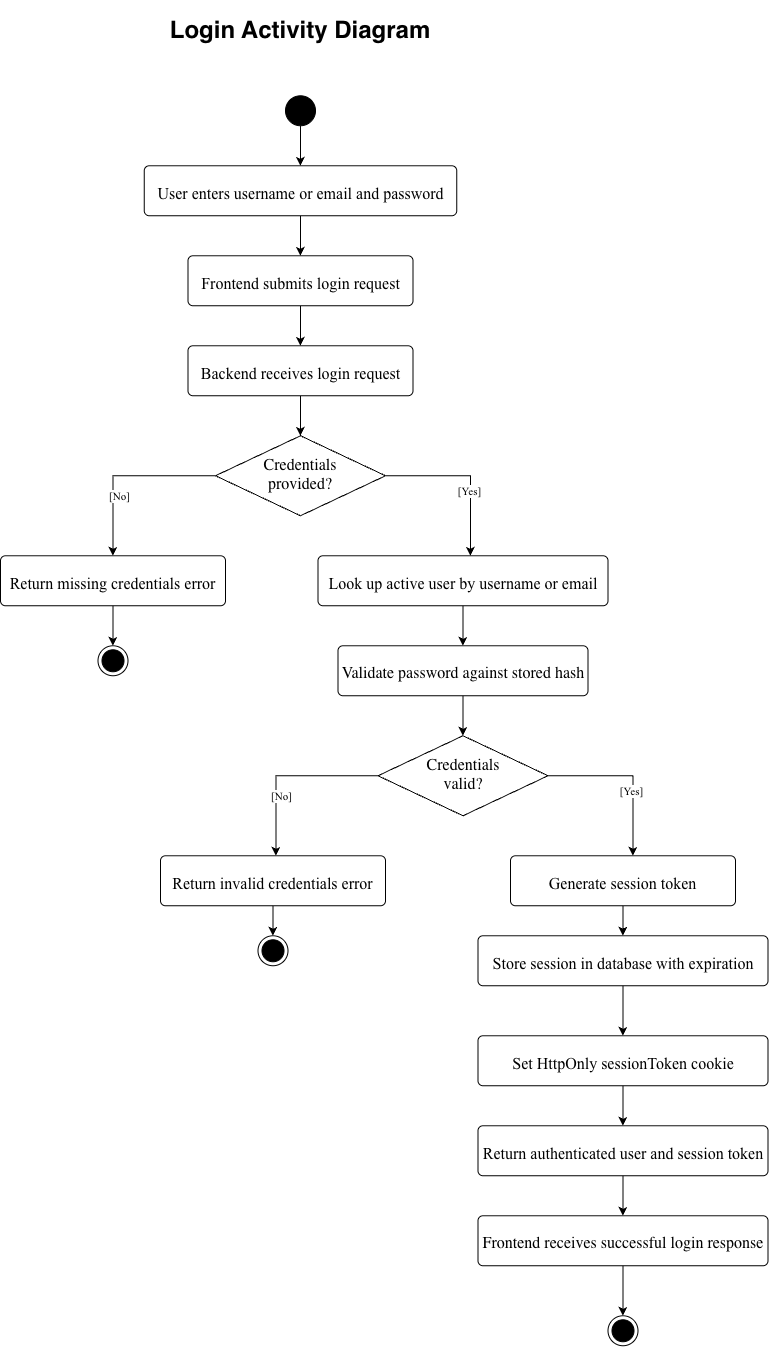

The diagram above was exported from draw.io. Its source (the exported page's mxGraphModel, read from the mxfile embedded in the PNG):
<mxGraphModel dx="1068" dy="2248" grid="1" gridSize="10" guides="1" tooltips="1" connect="1" arrows="1" fold="1" page="1" pageScale="1" pageWidth="850" pageHeight="1100" math="0" shadow="0">
  <root>
    <mxCell id="0" />
    <mxCell id="1" parent="0" />
    <mxCell id="Onni6XTUoLOlzCLCQxc9-1" parent="1" style="text;html=1;whiteSpace=wrap;strokeColor=none;fillColor=none;align=center;verticalAlign=middle;rounded=0;" value="&lt;h1&gt;Login Activity Diagram&lt;/h1&gt;" vertex="1">
      <mxGeometry height="30" width="300" x="200" as="geometry" />
    </mxCell>
    <mxCell id="Onni6XTUoLOlzCLCQxc9-4" edge="1" parent="1" source="Onni6XTUoLOlzCLCQxc9-2" style="edgeStyle=orthogonalEdgeStyle;rounded=0;orthogonalLoop=1;jettySize=auto;html=1;" target="Onni6XTUoLOlzCLCQxc9-3" value="">
      <mxGeometry relative="1" as="geometry" />
    </mxCell>
    <mxCell id="Onni6XTUoLOlzCLCQxc9-2" parent="1" style="ellipse;fillColor=strokeColor;html=1;" value="" vertex="1">
      <mxGeometry height="30" width="30" x="335" y="80" as="geometry" />
    </mxCell>
    <mxCell id="Onni6XTUoLOlzCLCQxc9-6" edge="1" parent="1" source="Onni6XTUoLOlzCLCQxc9-3" style="edgeStyle=orthogonalEdgeStyle;rounded=0;orthogonalLoop=1;jettySize=auto;html=1;" target="Onni6XTUoLOlzCLCQxc9-5" value="">
      <mxGeometry relative="1" as="geometry" />
    </mxCell>
    <mxCell id="Onni6XTUoLOlzCLCQxc9-3" parent="1" style="html=1;align=center;verticalAlign=top;rounded=1;absoluteArcSize=1;arcSize=10;dashed=0;whiteSpace=wrap;" value="&lt;p&gt;&lt;span style=&quot;caret-color: rgb(0, 0, 0); font-size: medium; text-align: start;&quot;&gt;&lt;font face=&quot;Times New Roman&quot;&gt;User enters username or email and password&lt;/font&gt;&lt;/span&gt;&lt;/p&gt;" vertex="1">
      <mxGeometry height="50" width="312.5" x="193.75" y="150" as="geometry" />
    </mxCell>
    <mxCell id="Onni6XTUoLOlzCLCQxc9-8" edge="1" parent="1" source="Onni6XTUoLOlzCLCQxc9-5" style="edgeStyle=orthogonalEdgeStyle;rounded=0;orthogonalLoop=1;jettySize=auto;html=1;" target="Onni6XTUoLOlzCLCQxc9-7" value="">
      <mxGeometry relative="1" as="geometry" />
    </mxCell>
    <mxCell id="Onni6XTUoLOlzCLCQxc9-5" parent="1" style="html=1;align=center;verticalAlign=top;rounded=1;absoluteArcSize=1;arcSize=10;dashed=0;whiteSpace=wrap;" value="&lt;p&gt;&lt;span style=&quot;caret-color: rgb(0, 0, 0); font-size: medium; text-align: start;&quot;&gt;&lt;font face=&quot;Times New Roman&quot;&gt;Frontend submits login request&lt;/font&gt;&lt;/span&gt;&lt;/p&gt;" vertex="1">
      <mxGeometry height="50" width="225" x="237.5" y="240" as="geometry" />
    </mxCell>
    <mxCell id="Onni6XTUoLOlzCLCQxc9-10" edge="1" parent="1" source="Onni6XTUoLOlzCLCQxc9-7" style="edgeStyle=orthogonalEdgeStyle;rounded=0;orthogonalLoop=1;jettySize=auto;html=1;" target="Onni6XTUoLOlzCLCQxc9-9" value="">
      <mxGeometry relative="1" as="geometry" />
    </mxCell>
    <mxCell id="Onni6XTUoLOlzCLCQxc9-7" parent="1" style="html=1;align=center;verticalAlign=top;rounded=1;absoluteArcSize=1;arcSize=10;dashed=0;whiteSpace=wrap;" value="&lt;p&gt;&lt;span style=&quot;caret-color: rgb(0, 0, 0); font-size: medium; text-align: start;&quot;&gt;&lt;font face=&quot;Times New Roman&quot;&gt;Backend receives login request&lt;/font&gt;&lt;/span&gt;&lt;/p&gt;" vertex="1">
      <mxGeometry height="50" width="225" x="237.5" y="330" as="geometry" />
    </mxCell>
    <mxCell id="Onni6XTUoLOlzCLCQxc9-13" edge="1" parent="1" source="Onni6XTUoLOlzCLCQxc9-9" style="edgeStyle=orthogonalEdgeStyle;rounded=0;orthogonalLoop=1;jettySize=auto;html=1;exitX=0;exitY=0.5;exitDx=0;exitDy=0;entryX=0.5;entryY=0;entryDx=0;entryDy=0;" target="Onni6XTUoLOlzCLCQxc9-11">
      <mxGeometry relative="1" as="geometry">
        <Array as="points">
          <mxPoint x="162.5" y="460" />
        </Array>
      </mxGeometry>
    </mxCell>
    <mxCell id="Onni6XTUoLOlzCLCQxc9-14" connectable="0" parent="Onni6XTUoLOlzCLCQxc9-13" style="edgeLabel;html=1;align=center;verticalAlign=middle;resizable=0;points=[];" value="&lt;font face=&quot;Times New Roman&quot;&gt;[No]&lt;/font&gt;" vertex="1">
      <mxGeometry relative="1" x="-0.1494" y="3" as="geometry">
        <mxPoint x="-20" y="17" as="offset" />
      </mxGeometry>
    </mxCell>
    <mxCell id="Onni6XTUoLOlzCLCQxc9-19" edge="1" parent="1" source="Onni6XTUoLOlzCLCQxc9-9" style="edgeStyle=orthogonalEdgeStyle;rounded=0;orthogonalLoop=1;jettySize=auto;html=1;">
      <mxGeometry relative="1" as="geometry">
        <mxPoint x="520" y="540" as="targetPoint" />
      </mxGeometry>
    </mxCell>
    <mxCell id="Onni6XTUoLOlzCLCQxc9-20" connectable="0" parent="Onni6XTUoLOlzCLCQxc9-19" style="edgeLabel;html=1;align=center;verticalAlign=middle;resizable=0;points=[];" value="&lt;font face=&quot;Times New Roman&quot;&gt;[Yes]&lt;/font&gt;" vertex="1">
      <mxGeometry relative="1" x="0.2182" y="-2" as="geometry">
        <mxPoint as="offset" />
      </mxGeometry>
    </mxCell>
    <mxCell id="Onni6XTUoLOlzCLCQxc9-9" parent="1" style="rhombus;whiteSpace=wrap;html=1;shapeInside=1;" value="&lt;span style=&quot;caret-color: rgb(0, 0, 0); font-family: -webkit-standard; font-size: medium; text-align: start;&quot;&gt;Credentials provided?&lt;/span&gt;" vertex="1">
      <mxGeometry height="80" width="170" x="265" y="420" as="geometry" />
    </mxCell>
    <mxCell id="Onni6XTUoLOlzCLCQxc9-16" edge="1" parent="1" source="Onni6XTUoLOlzCLCQxc9-11" style="edgeStyle=orthogonalEdgeStyle;rounded=0;orthogonalLoop=1;jettySize=auto;html=1;" target="Onni6XTUoLOlzCLCQxc9-15" value="">
      <mxGeometry relative="1" as="geometry" />
    </mxCell>
    <mxCell id="Onni6XTUoLOlzCLCQxc9-11" parent="1" style="html=1;align=center;verticalAlign=top;rounded=1;absoluteArcSize=1;arcSize=10;dashed=0;whiteSpace=wrap;" value="&lt;p&gt;&lt;span style=&quot;caret-color: rgb(0, 0, 0); font-size: medium; text-align: start;&quot;&gt;&lt;font face=&quot;Times New Roman&quot;&gt;Return missing credentials error&lt;/font&gt;&lt;/span&gt;&lt;/p&gt;" vertex="1">
      <mxGeometry height="50" width="225" x="50" y="540" as="geometry" />
    </mxCell>
    <mxCell id="Onni6XTUoLOlzCLCQxc9-15" parent="1" style="ellipse;html=1;shape=endState;fillColor=strokeColor;" value="" vertex="1">
      <mxGeometry height="30" width="30" x="147.5" y="630" as="geometry" />
    </mxCell>
    <mxCell id="Onni6XTUoLOlzCLCQxc9-22" edge="1" parent="1" source="Onni6XTUoLOlzCLCQxc9-17" style="edgeStyle=orthogonalEdgeStyle;rounded=0;orthogonalLoop=1;jettySize=auto;html=1;" target="Onni6XTUoLOlzCLCQxc9-21" value="">
      <mxGeometry relative="1" as="geometry" />
    </mxCell>
    <mxCell id="Onni6XTUoLOlzCLCQxc9-17" parent="1" style="html=1;align=center;verticalAlign=top;rounded=1;absoluteArcSize=1;arcSize=10;dashed=0;whiteSpace=wrap;" value="&lt;p&gt;&lt;span style=&quot;caret-color: rgb(0, 0, 0); font-size: medium; text-align: start;&quot;&gt;&lt;font face=&quot;Times New Roman&quot;&gt;Look up active user by username or email&lt;/font&gt;&lt;/span&gt;&lt;/p&gt;" vertex="1">
      <mxGeometry height="50" width="290" x="367.5" y="540" as="geometry" />
    </mxCell>
    <mxCell id="Onni6XTUoLOlzCLCQxc9-24" edge="1" parent="1" source="Onni6XTUoLOlzCLCQxc9-21" style="edgeStyle=orthogonalEdgeStyle;rounded=0;orthogonalLoop=1;jettySize=auto;html=1;" target="Onni6XTUoLOlzCLCQxc9-23" value="">
      <mxGeometry relative="1" as="geometry" />
    </mxCell>
    <mxCell id="Onni6XTUoLOlzCLCQxc9-21" parent="1" style="html=1;align=center;verticalAlign=top;rounded=1;absoluteArcSize=1;arcSize=10;dashed=0;whiteSpace=wrap;" value="&lt;p&gt;&lt;span style=&quot;caret-color: rgb(0, 0, 0); font-family: -webkit-standard; font-size: medium; text-align: start;&quot;&gt;Validate password against stored hash&lt;/span&gt;&lt;/p&gt;" vertex="1">
      <mxGeometry height="50" width="250" x="387.5" y="630" as="geometry" />
    </mxCell>
    <mxCell id="Onni6XTUoLOlzCLCQxc9-23" parent="1" style="rhombus;whiteSpace=wrap;html=1;shapeInside=1;" value="&lt;span style=&quot;caret-color: rgb(0, 0, 0); font-family: -webkit-standard; font-size: medium; text-align: start;&quot;&gt;Credentials valid?&lt;/span&gt;" vertex="1">
      <mxGeometry height="80" width="170" x="427.5" y="720" as="geometry" />
    </mxCell>
    <mxCell id="Onni6XTUoLOlzCLCQxc9-25" edge="1" parent="1" style="edgeStyle=orthogonalEdgeStyle;rounded=0;orthogonalLoop=1;jettySize=auto;html=1;exitX=0;exitY=0.5;exitDx=0;exitDy=0;entryX=0.5;entryY=0;entryDx=0;entryDy=0;">
      <mxGeometry relative="1" as="geometry">
        <Array as="points">
          <mxPoint x="325" y="760" />
        </Array>
        <mxPoint x="427.5" y="760" as="sourcePoint" />
        <mxPoint x="325.5" y="840" as="targetPoint" />
      </mxGeometry>
    </mxCell>
    <mxCell id="Onni6XTUoLOlzCLCQxc9-26" connectable="0" parent="Onni6XTUoLOlzCLCQxc9-25" style="edgeLabel;html=1;align=center;verticalAlign=middle;resizable=0;points=[];" value="&lt;font face=&quot;Times New Roman&quot;&gt;[No]&lt;/font&gt;" vertex="1">
      <mxGeometry relative="1" x="-0.1494" y="3" as="geometry">
        <mxPoint x="-20" y="17" as="offset" />
      </mxGeometry>
    </mxCell>
    <mxCell id="Onni6XTUoLOlzCLCQxc9-27" edge="1" parent="1" style="edgeStyle=orthogonalEdgeStyle;rounded=0;orthogonalLoop=1;jettySize=auto;html=1;">
      <mxGeometry relative="1" as="geometry">
        <mxPoint x="597.5" y="760" as="sourcePoint" />
        <mxPoint x="682.5" y="840" as="targetPoint" />
      </mxGeometry>
    </mxCell>
    <mxCell id="Onni6XTUoLOlzCLCQxc9-28" connectable="0" parent="Onni6XTUoLOlzCLCQxc9-27" style="edgeLabel;html=1;align=center;verticalAlign=middle;resizable=0;points=[];" value="&lt;font face=&quot;Times New Roman&quot;&gt;[Yes]&lt;/font&gt;" vertex="1">
      <mxGeometry relative="1" x="0.2182" y="-2" as="geometry">
        <mxPoint as="offset" />
      </mxGeometry>
    </mxCell>
    <mxCell id="Onni6XTUoLOlzCLCQxc9-32" edge="1" parent="1" source="Onni6XTUoLOlzCLCQxc9-29" style="edgeStyle=orthogonalEdgeStyle;rounded=0;orthogonalLoop=1;jettySize=auto;html=1;" target="Onni6XTUoLOlzCLCQxc9-31" value="">
      <mxGeometry relative="1" as="geometry" />
    </mxCell>
    <mxCell id="Onni6XTUoLOlzCLCQxc9-29" parent="1" style="html=1;align=center;verticalAlign=top;rounded=1;absoluteArcSize=1;arcSize=10;dashed=0;whiteSpace=wrap;" value="&lt;p&gt;&lt;span style=&quot;caret-color: rgb(0, 0, 0); font-size: medium; text-align: start;&quot;&gt;&lt;font face=&quot;Times New Roman&quot;&gt;Return invalid credentials error&lt;/font&gt;&lt;/span&gt;&lt;/p&gt;" vertex="1">
      <mxGeometry height="50" width="225" x="210" y="840" as="geometry" />
    </mxCell>
    <mxCell id="Onni6XTUoLOlzCLCQxc9-34" edge="1" parent="1" source="Onni6XTUoLOlzCLCQxc9-30" style="edgeStyle=orthogonalEdgeStyle;rounded=0;orthogonalLoop=1;jettySize=auto;html=1;" target="Onni6XTUoLOlzCLCQxc9-33" value="">
      <mxGeometry relative="1" as="geometry" />
    </mxCell>
    <mxCell id="Onni6XTUoLOlzCLCQxc9-30" parent="1" style="html=1;align=center;verticalAlign=top;rounded=1;absoluteArcSize=1;arcSize=10;dashed=0;whiteSpace=wrap;" value="&lt;p&gt;&lt;span style=&quot;caret-color: rgb(0, 0, 0); font-size: medium; text-align: start;&quot;&gt;&lt;font face=&quot;Times New Roman&quot;&gt;Generate session token&lt;/font&gt;&lt;/span&gt;&lt;/p&gt;" vertex="1">
      <mxGeometry height="50" width="225" x="560" y="840" as="geometry" />
    </mxCell>
    <mxCell id="Onni6XTUoLOlzCLCQxc9-31" parent="1" style="ellipse;html=1;shape=endState;fillColor=strokeColor;" value="" vertex="1">
      <mxGeometry height="30" width="30" x="307.5" y="920" as="geometry" />
    </mxCell>
    <mxCell id="Onni6XTUoLOlzCLCQxc9-38" edge="1" parent="1" source="Onni6XTUoLOlzCLCQxc9-33" style="edgeStyle=orthogonalEdgeStyle;rounded=0;orthogonalLoop=1;jettySize=auto;html=1;" target="Onni6XTUoLOlzCLCQxc9-35" value="">
      <mxGeometry relative="1" as="geometry" />
    </mxCell>
    <mxCell id="Onni6XTUoLOlzCLCQxc9-33" parent="1" style="html=1;align=center;verticalAlign=top;rounded=1;absoluteArcSize=1;arcSize=10;dashed=0;whiteSpace=wrap;" value="&lt;p&gt;&lt;span style=&quot;caret-color: rgb(0, 0, 0); font-size: medium; text-align: start;&quot;&gt;&lt;font face=&quot;Times New Roman&quot;&gt;Store session in database with expiration&lt;/font&gt;&lt;/span&gt;&lt;/p&gt;" vertex="1">
      <mxGeometry height="50" width="290" x="527.5" y="920" as="geometry" />
    </mxCell>
    <mxCell id="-A0uq6WNsa_XduLice3L-6" edge="1" parent="1" source="Onni6XTUoLOlzCLCQxc9-35" style="edgeStyle=orthogonalEdgeStyle;rounded=0;orthogonalLoop=1;jettySize=auto;html=1;" target="-A0uq6WNsa_XduLice3L-3" value="">
      <mxGeometry relative="1" as="geometry" />
    </mxCell>
    <mxCell id="Onni6XTUoLOlzCLCQxc9-35" parent="1" style="html=1;align=center;verticalAlign=top;rounded=1;absoluteArcSize=1;arcSize=10;dashed=0;whiteSpace=wrap;" value="&lt;p&gt;&lt;span style=&quot;font-family: &amp;quot;Times New Roman&amp;quot;; font-size: medium; text-align: start; caret-color: rgb(0, 0, 0);&quot;&gt;Set HttpOnly sessionToken cookie&lt;/span&gt;&lt;/p&gt;" vertex="1">
      <mxGeometry height="50" width="290" x="527.5" y="1020" as="geometry" />
    </mxCell>
    <mxCell id="Onni6XTUoLOlzCLCQxc9-55" parent="1" style="ellipse;html=1;shape=endState;fillColor=strokeColor;" value="" vertex="1">
      <mxGeometry height="30" width="30" x="657.5" y="1300" as="geometry" />
    </mxCell>
    <mxCell id="-A0uq6WNsa_XduLice3L-7" edge="1" parent="1" source="-A0uq6WNsa_XduLice3L-3" style="edgeStyle=orthogonalEdgeStyle;rounded=0;orthogonalLoop=1;jettySize=auto;html=1;" target="-A0uq6WNsa_XduLice3L-4" value="">
      <mxGeometry relative="1" as="geometry" />
    </mxCell>
    <mxCell id="-A0uq6WNsa_XduLice3L-3" parent="1" style="html=1;align=center;verticalAlign=top;rounded=1;absoluteArcSize=1;arcSize=10;dashed=0;whiteSpace=wrap;" value="&lt;p&gt;&lt;span style=&quot;font-family: &amp;quot;Times New Roman&amp;quot;; font-size: medium; text-align: start; caret-color: rgb(0, 0, 0);&quot;&gt;Return authenticated user and session token&lt;/span&gt;&lt;/p&gt;" vertex="1">
      <mxGeometry height="50" width="290" x="527.5" y="1110" as="geometry" />
    </mxCell>
    <mxCell id="-A0uq6WNsa_XduLice3L-8" edge="1" parent="1" source="-A0uq6WNsa_XduLice3L-4" style="edgeStyle=orthogonalEdgeStyle;rounded=0;orthogonalLoop=1;jettySize=auto;html=1;" target="Onni6XTUoLOlzCLCQxc9-55" value="">
      <mxGeometry relative="1" as="geometry" />
    </mxCell>
    <mxCell id="-A0uq6WNsa_XduLice3L-4" parent="1" style="html=1;align=center;verticalAlign=top;rounded=1;absoluteArcSize=1;arcSize=10;dashed=0;whiteSpace=wrap;" value="&lt;p&gt;&lt;span style=&quot;caret-color: rgb(0, 0, 0); font-family: -webkit-standard; font-size: medium; text-align: start;&quot;&gt;Frontend receives successful login response&lt;/span&gt;&lt;/p&gt;" vertex="1">
      <mxGeometry height="50" width="290" x="527.5" y="1200" as="geometry" />
    </mxCell>
  </root>
</mxGraphModel>